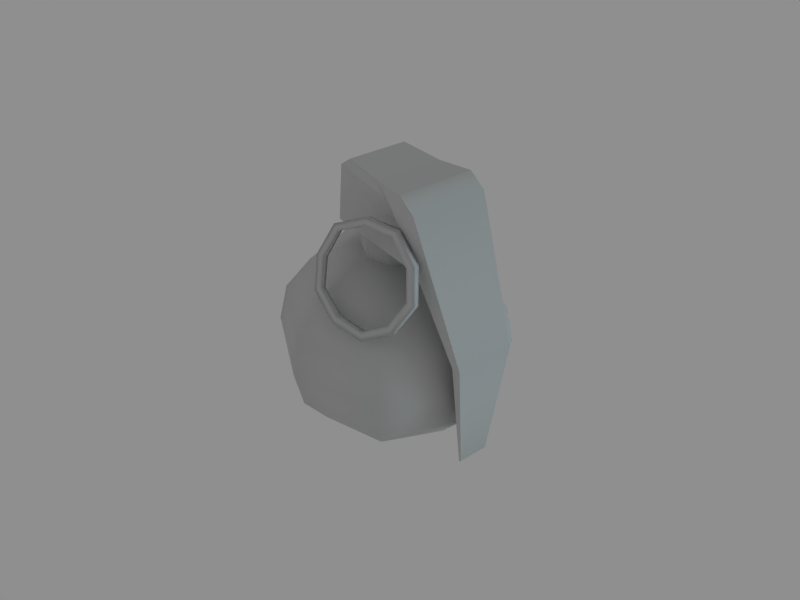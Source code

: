 # Source: grenade.blend  (saved by Blender 2.42.0; exported with 4.5.12 LTS)
import bpy
from mathutils import Matrix  # noqa: F401  (used for matrix-valued properties, if any)

bpy.ops.wm.read_factory_settings(use_empty=True)
scene = bpy.context.scene
scene.name = 'Scene'

# ---- collections
col_collection_1 = bpy.data.collections.new('Collection 1'); scene.collection.children.link(col_collection_1)

# ---- materials (node trees are filled in below, after node groups)
mat_grenade = bpy.data.materials.new('Grenade')
mat_grenade.alpha_threshold = 0.0
mat_grenade.roughness = 0.5
mat_grenade.specular_intensity = 0.0
mat_grenade.line_color = (0.0, 0.0, 0.0, 1.0)

# ---- material node trees

# ---- world
world_world = bpy.data.worlds.new('World'); scene.world = world_world
world_world.color = (0.56, 0.56, 0.56)
world_world.use_sun_shadow = False
world_world.sun_shadow_jitter_overblur = 0.0
world_world.cycles.sampling_method = 'MANUAL'
world_world.cycles.sample_map_resolution = 256

# ---- cameras
cam_camera = bpy.data.cameras.new('Camera')
cam_camera.passepartout_alpha = 0.2
cam_camera.clip_start = 0.001
cam_camera.clip_end = 100.0
cam_camera.lens = 35.0
cam_camera.ortho_scale = 7.314
cam_camera.show_passepartout = False
cam_camera.show_safe_areas = True
cam_camera.dof.focus_distance = 0.0
cam_camera.dof.aperture_fstop = 128.0

# ---- lights
light_spot_001 = bpy.data.lights.new('Spot.001', 'POINT')
light_spot_001.color = (0.37, 0.56, 0.61)
light_spot_001.transmission_factor = 0.0
light_spot_001.cutoff_distance = 30.0
light_spot_001.energy = 150.0
light_spot_001.shadow_buffer_clip_start = 8.0
light_spot_001.shadow_soft_size = 1.0
light_spot_001.shadow_maximum_resolution = 0.006
light_spot_001.use_absolute_resolution = True
light_spot_001.cycles.use_multiple_importance_sampling = False
light_spot_006 = bpy.data.lights.new('Spot.006', 'AREA')
light_spot_006.color = (0.8869, 0.89, 0.8403)
light_spot_006.transmission_factor = 0.0
light_spot_006.cutoff_distance = 30.0
light_spot_006.energy = 15.71
light_spot_006.shadow_buffer_clip_start = 8.0
light_spot_006.shadow_soft_size = 1.0
light_spot_006.shadow_maximum_resolution = 0.006
light_spot_006.use_absolute_resolution = True
light_spot_006.size = 1.0
light_spot_006.size_y = 1.0
light_spot_006.cycles.use_multiple_importance_sampling = False

# ---- meshes
me_grenade = bpy.data.meshes.new('Grenade')
me_grenade.from_pydata([(0.001602, 0.0, 0.002376), (0.003153, 0.0, 0.00143), (0.004189, 0.0, 1.376e-05), (0.004553, 0.0, -0.001656), (0.004189, 0.0, -0.003327), (0.003153, 0.0, -0.004743), (0.001602, 0.0, -0.005689), (0.001066, 0.001293, -0.005689), (0.002163, 0.00239, -0.004743), (0.002895, 0.003123, -0.003327), (0.003153, 0.00338, -0.001656), (0.002895, 0.003123, 1.376e-05), (0.002163, 0.00239, 0.00143), (0.001066, 0.001293, 0.002376), (-0.0002273, 0.001829, 0.002376), (-0.0002273, 0.00338, 0.00143), (-0.0002273, 0.004416, 1.376e-05), (-0.0002273, 0.00478, -0.001656), (-0.0002273, 0.004416, -0.003327), (-0.0002273, 0.00338, -0.004743), (-0.0002273, 0.001829, -0.005689), (-0.001521, 0.001293, -0.005689), (-0.002617, 0.00239, -0.004743), (-0.00335, 0.003123, -0.003327), (-0.003607, 0.00338, -0.001656), (-0.00335, 0.003123, 1.376e-05), (-0.002617, 0.00239, 0.00143), (-0.001521, 0.001293, 0.002376), (-0.002057, -3.793e-10, 0.002376), (-0.003607, -5.454e-10, 0.00143), (-0.004644, -7.905e-10, 1.376e-05), (-0.005007, -8.059e-10, -0.001656), (-0.004644, -7.905e-10, -0.003327), (-0.003607, -5.454e-10, -0.004743), (-0.002057, -2.786e-10, -0.005689), (-0.0002273, -5.104e-10, -0.006021), (-0.001521, -0.001293, -0.005689), (-0.002617, -0.00239, -0.004743), (-0.00335, -0.003123, -0.003327), (-0.003607, -0.00338, -0.001656), (-0.00335, -0.003123, 1.376e-05), (-0.002617, -0.00239, 0.00143), (-0.001521, -0.001293, 0.002376), (-0.0002273, -0.001829, 0.002376), (-0.0002273, -0.00338, 0.00143), (-0.0002273, -0.004416, 1.376e-05), (-0.0002273, -0.00478, -0.001656), (-0.0002273, -0.004416, -0.003327), (-0.0002273, -0.00338, -0.004743), (-0.0002273, -0.001829, -0.005689), (0.001066, -0.001293, -0.005689), (0.002163, -0.00239, -0.004743), (0.002895, -0.003123, -0.003327), (0.003153, -0.00338, -0.001656), (0.002895, -0.003123, 1.376e-05), (0.002163, -0.00239, 0.00143), (0.001066, -0.001293, 0.002376), (0.0009872, 0.0, 0.002376), (0.0006315, 0.0008588, 0.002376), (-0.0002273, 0.001215, 0.002376), (-0.001086, 0.0008588, 0.002376), (-0.001442, -2.518e-10, 0.002376), (-0.001086, -0.0008588, 0.002376), (-0.0002273, -0.001215, 0.002376), (0.0006315, -0.0008588, 0.002376), (0.0007429, -0.0009702, 0.003475), (-0.0002273, -0.001372, 0.003475), (-0.001198, -0.0009702, 0.003475), (-0.001599, -2.845e-10, 0.003475), (-0.001198, 0.0009702, 0.003475), (-0.0002273, 0.001372, 0.003475), (0.001145, 0.0, 0.003475), (0.0007429, 0.0009702, 0.003475), (0.0007429, -0.0009702, 0.002366), (-0.0002273, -0.001372, 0.002366), (-0.001198, -0.0009702, 0.002366), (-0.001599, -2.845e-10, 0.002366), (-0.001198, 0.0009702, 0.002366), (-0.0002273, 0.001372, 0.002366), (0.0007429, 0.0009702, 0.002366), (0.001145, 0.0, 0.002366), (0.00324, 0.001432, 0.003359), (0.00324, -0.001411, 0.003359), (-0.00177, -0.001506, 0.003359), (-0.00177, 0.001526, 0.003359), (-0.00177, 0.001396, 0.005584), (-0.00177, -0.001375, 0.005584), (0.002214, -0.001525, 0.005485), (0.002214, 0.001545, 0.005485), (-0.001462, -0.001199, 0.005866), (-0.001462, 0.001219, 0.005866), (0.0004152, -0.001329, 0.005866), (0.0004152, 0.001349, 0.005866), (0.0004152, 0.001349, 0.005866), (0.0004152, -0.001329, 0.005866), (0.005007, -0.001184, 0.000427), (0.00463, -0.001184, 0.0003288), (0.001625, -0.00169, 0.005485), (0.001625, 0.00171, 0.005485), (0.00463, 0.001204, 0.0003288), (0.005007, 0.001204, 0.000427), (0.004943, -0.000616, -0.004531), (0.004943, 0.000636, -0.004531), (0.004845, -0.000616, -0.004629), (0.004845, 0.000636, -0.004629), (0.002591, -0.001525, 0.005583), (0.001859, -0.001525, 0.006021), (0.002591, 0.001545, 0.005583), (0.001859, 0.001545, 0.006021), (0.002214, 0.001338, 0.005485), (0.002214, -0.001331, 0.005485), (0.001859, 0.001545, 0.006021), (0.002591, 0.001545, 0.005583), (0.001859, -0.001525, 0.006021), (0.002591, -0.001525, 0.005583), (0.004845, 0.000636, -0.004629), (0.004845, -0.000616, -0.004629), (0.004943, 0.000636, -0.004531), (0.004943, -0.000616, -0.004531), (0.005007, 0.001204, 0.000427), (0.00463, 0.001204, 0.0003288), (0.001625, 0.00171, 0.005485), (0.001625, -0.00169, 0.005485), (0.00463, -0.001184, 0.0003288), (0.005007, -0.001184, 0.000427), (0.002122, -0.001669, 0.005529), (0.002122, 0.001689, 0.005529), (0.0004152, -0.001329, 0.005866), (0.0004152, 0.001349, 0.005866), (0.002214, -0.001525, 0.005485), (0.002214, 0.001545, 0.005485), (0.004845, 0.000636, -0.004629), (0.004845, -0.000616, -0.004629), (0.00463, 0.001204, 0.0003288), (0.00463, -0.001184, 0.0003288), (0.00363, -0.002004, 0.00282), (0.00223, -0.003165, 0.0009738), (-0.0001773, -0.003486, 0.001877), (-0.0002659, -0.002524, 0.004281), (0.002087, -0.001608, 0.004864), (0.003699, -0.002245, 0.002919), (0.0023, -0.003406, 0.001073), (-0.0001078, -0.003728, 0.001976), (-0.0001964, -0.002765, 0.00438), (0.002156, -0.001849, 0.004963), (0.002047, -0.001973, 0.004686), (3.049e-05, -0.002758, 0.004186), (0.0001064, -0.003583, 0.002126), (0.00217, -0.003307, 0.001352), (0.003369, -0.002313, 0.002934), (0.001987, -0.001766, 0.004601), (-2.905e-05, -0.002551, 0.004101), (4.688e-05, -0.003376, 0.002041), (0.00211, -0.0031, 0.001267), (0.003309, -0.002106, 0.002849), (0.003229, -0.002572, 0.001678), (0.003312, -0.002861, 0.001796), (0.0009562, -0.003457, 0.001114), (0.001039, -0.003746, 0.001233), (-0.000534, -0.003075, 0.003089), (-0.0004511, -0.003363, 0.003207), (0.0008177, -0.001953, 0.004872), (0.0009007, -0.002242, 0.004991), (0.003143, -0.001643, 0.004), (0.003226, -0.001932, 0.004119), (0.002964, -0.002046, 0.003962), (0.002893, -0.001798, 0.00386), (0.0009707, -0.002312, 0.004709), (0.0008996, -0.002064, 0.004608), (-0.0001877, -0.003273, 0.003181), (-0.0002588, -0.003025, 0.003079), (0.001089, -0.0036, 0.001489), (0.001018, -0.003353, 0.001387), (0.003037, -0.002842, 0.001971), (0.002966, -0.002595, 0.00187)], [], [(35, 7, 6), (6, 7, 8, 5), (5, 8, 9, 4), (4, 9, 10, 3), (3, 10, 11, 2), (2, 11, 12, 1), (13, 0, 1, 12), (12, 15, 14, 13), (11, 16, 15, 12), (10, 17, 16, 11), (9, 18, 17, 10), (8, 19, 18, 9), (7, 20, 19, 8), (35, 20, 7), (35, 21, 20), (20, 21, 22, 19), (19, 22, 23, 18), (18, 23, 24, 17), (17, 24, 25, 16), (16, 25, 26, 15), (15, 26, 27, 14), (26, 29, 28, 27), (25, 30, 29, 26), (24, 31, 30, 25), (23, 32, 31, 24), (22, 33, 32, 23), (21, 34, 33, 22), (35, 34, 21), (35, 36, 34), (34, 36, 37, 33), (33, 37, 38, 32), (32, 38, 39, 31), (31, 39, 40, 30), (30, 40, 41, 29), (29, 41, 42, 28), (41, 44, 43, 42), (40, 45, 44, 41), (39, 46, 45, 40), (38, 47, 46, 39), (37, 48, 47, 38), (36, 49, 48, 37), (35, 49, 36), (35, 50, 49), (49, 50, 51, 48), (48, 51, 52, 47), (47, 52, 53, 46), (46, 53, 54, 45), (45, 54, 55, 44), (44, 55, 56, 43), (0, 56, 55, 1), (54, 2, 1, 55), (53, 3, 2, 54), (52, 4, 3, 53), (51, 5, 4, 52), (50, 6, 5, 51), (35, 6, 50), (0, 13, 58, 57), (13, 14, 59, 58), (14, 27, 60, 59), (27, 28, 61, 60), (28, 42, 62, 61), (42, 43, 63, 62), (43, 56, 64, 63), (56, 0, 57, 64), (73, 80, 71, 65), (74, 73, 65, 66), (75, 74, 66, 67), (76, 75, 67, 68), (77, 76, 68, 69), (78, 77, 69, 70), (79, 78, 70, 72), (80, 79, 72, 71), (83, 84, 81, 82), (83, 86, 85, 84), (84, 85, 88, 81), (82, 87, 86, 83), (87, 91, 89, 86), (85, 90, 92, 88), (86, 89, 90, 85), (92, 90, 89, 91), (110, 94, 97), (93, 109, 98), (96, 97, 110), (109, 98, 99), (104, 102, 101, 103), (95, 101, 102, 100), (105, 95, 100, 107), (107, 108, 106, 105), (94, 106, 108, 93), (119, 117, 115, 120), (123, 116, 118, 124), (114, 125, 124), (119, 126, 112), (126, 119, 120, 121), (122, 123, 124, 125), (113, 127, 122, 125), (113, 125, 114), (126, 121, 128, 111), (126, 111, 112), (130, 133, 134, 129), (133, 131, 132, 134), (140, 156, 155, 135), (156, 141, 136, 155), (141, 158, 157, 136), (158, 142, 137, 157), (142, 160, 159, 137), (160, 143, 138, 159), (143, 162, 161, 138), (162, 144, 139, 161), (144, 164, 163, 139), (164, 140, 135, 163), (140, 164, 165, 149), (164, 144, 145, 165), (139, 163, 166, 150), (163, 135, 154, 166), (144, 162, 167, 145), (162, 143, 146, 167), (138, 161, 168, 151), (161, 139, 150, 168), (143, 160, 169, 146), (160, 142, 147, 169), (137, 159, 170, 152), (159, 138, 151, 170), (142, 158, 171, 147), (158, 141, 148, 171), (136, 157, 172, 153), (157, 137, 152, 172), (141, 156, 173, 148), (156, 140, 149, 173), (135, 155, 174, 154), (155, 136, 153, 174), (148, 173, 174, 153), (173, 149, 154, 174), (147, 171, 172, 152), (171, 148, 153, 172), (146, 169, 170, 151), (169, 147, 152, 170), (145, 167, 168, 150), (167, 146, 151, 168), (149, 165, 166, 154), (165, 145, 150, 166)])
me_grenade.polygons.foreach_set('use_smooth', [1, 1, 1, 1, 1, 1, 1, 1, 1, 1, 1, 1, 1, 1, 1, 1, 1, 1, 1, 1, 1, 1, 1, 1, 1, 1, 1, 1, 1, 1, 1, 1, 1, 1, 1, 1, 1, 1, 1, 1, 1, 1, 1, 1, 1, 1, 1, 1, 1, 1, 1, 1, 1, 1, 1, 1, 1, 1, 1, 1, 1, 1, 1, 1, 1, 1, 1, 1, 1, 1, 1, 1, 0, 0, 0, 0, 0, 0, 0, 0, 1, 1, 1, 1, 1, 1, 1, 1, 0, 1, 1, 1, 1, 1, 1, 1, 1, 1, 1, 1, 1, 1, 1, 1, 1, 1, 1, 1, 1, 1, 1, 1, 1, 1, 1, 1, 1, 1, 1, 1, 1, 1, 1, 1, 1, 1, 1, 1, 1, 1, 1, 1, 1, 1, 1, 1, 1, 1, 1, 1, 1])
_uv = me_grenade.uv_layers.new(name='UVMap')
_uv.uv.foreach_set('vector', [0.2548, 0.2659, 0.2891, 0.23, 0.3048, 0.2659, 0.3048, 0.2659, 0.2891, 0.23, 0.3253, 0.1947, 0.3573, 0.2659, 0.3573, 0.2659, 0.3253, 0.1947, 0.3696, 0.1496, 0.4193, 0.2659, 0.4193, 0.2659, 0.3696, 0.1496, 0.4308, 0.09416, 0.5008, 0.2659, 0.9859, 0.2659, 0.9099, 0.4368, 0.8555, 0.382, 0.9031, 0.2659, 0.9031, 0.2659, 0.8555, 0.382, 0.8126, 0.3354, 0.8408, 0.2659, 0.7746, 0.2995, 0.7889, 0.2659, 0.8408, 0.2659, 0.8126, 0.3354, 0.8126, 0.3354, 0.7353, 0.3669, 0.7353, 0.3155, 0.7746, 0.2995, 0.8555, 0.382, 0.7353, 0.4269, 0.7353, 0.3669, 0.8126, 0.3354, 0.9099, 0.4368, 0.7353, 0.514, 0.7353, 0.4269, 0.8555, 0.382, 0.3696, 0.1496, 0.2548, 0.1017, 0.2548, 0.01796, 0.4308, 0.09416, 0.3253, 0.1947, 0.2548, 0.1643, 0.2548, 0.1017, 0.3696, 0.1496, 0.2891, 0.23, 0.2548, 0.2165, 0.2548, 0.1643, 0.3253, 0.1947, 0.2548, 0.2659, 0.2548, 0.2165, 0.2891, 0.23, 0.2548, 0.2659, 0.2185, 0.2303, 0.2548, 0.2165, 0.2548, 0.2165, 0.2185, 0.2303, 0.1807, 0.1936, 0.2548, 0.1643, 0.2548, 0.1643, 0.1807, 0.1936, 0.1375, 0.1522, 0.2548, 0.1017, 0.2548, 0.1017, 0.1375, 0.1522, 0.07383, 0.09093, 0.2548, 0.01796, 0.7353, 0.514, 0.5647, 0.435, 0.624, 0.3812, 0.7353, 0.4269, 0.7353, 0.4269, 0.624, 0.3812, 0.6685, 0.3398, 0.7353, 0.3669, 0.7353, 0.3669, 0.6685, 0.3398, 0.7043, 0.3022, 0.7353, 0.3155, 0.6685, 0.3398, 0.6369, 0.2659, 0.689, 0.2659, 0.7043, 0.3022, 0.624, 0.3812, 0.5748, 0.2659, 0.6369, 0.2659, 0.6685, 0.3398, 0.5647, 0.435, 0.5008, 0.2659, 0.5748, 0.2659, 0.624, 0.3812, 0.1375, 0.1522, 0.0907, 0.2659, 0.01411, 0.2659, 0.07383, 0.09093, 0.1807, 0.1936, 0.1545, 0.2659, 0.0907, 0.2659, 0.1375, 0.1522, 0.2185, 0.2303, 0.2054, 0.2659, 0.1545, 0.2659, 0.1807, 0.1936, 0.2548, 0.2659, 0.2054, 0.2659, 0.2185, 0.2303, 0.2548, 0.2659, 0.2191, 0.3009, 0.2054, 0.2659, 0.2054, 0.2659, 0.2191, 0.3009, 0.1834, 0.3382, 0.1545, 0.2659, 0.1545, 0.2659, 0.1834, 0.3382, 0.1426, 0.3839, 0.0907, 0.2659, 0.0907, 0.2659, 0.1426, 0.3839, 0.08445, 0.4379, 0.01411, 0.2659, 0.5008, 0.2659, 0.5617, 0.09965, 0.6218, 0.1513, 0.5748, 0.2659, 0.5748, 0.2659, 0.6218, 0.1513, 0.6638, 0.1955, 0.6369, 0.2659, 0.6369, 0.2659, 0.6638, 0.1955, 0.7021, 0.2309, 0.689, 0.2659, 0.6638, 0.1955, 0.7353, 0.163, 0.7353, 0.2153, 0.7021, 0.2309, 0.6218, 0.1513, 0.7353, 0.101, 0.7353, 0.163, 0.6638, 0.1955, 0.5617, 0.09965, 0.7353, 0.01796, 0.7353, 0.101, 0.6218, 0.1513, 0.1426, 0.3839, 0.2548, 0.4299, 0.2548, 0.5099, 0.08445, 0.4379, 0.1834, 0.3382, 0.2548, 0.3685, 0.2548, 0.4299, 0.1426, 0.3839, 0.2191, 0.3009, 0.2548, 0.3161, 0.2548, 0.3685, 0.1834, 0.3382, 0.2548, 0.2659, 0.2548, 0.3161, 0.2191, 0.3009, 0.2548, 0.2659, 0.291, 0.3016, 0.2548, 0.3161, 0.2548, 0.3161, 0.291, 0.3016, 0.3294, 0.3393, 0.2548, 0.3685, 0.2548, 0.3685, 0.3294, 0.3393, 0.3729, 0.3821, 0.2548, 0.4299, 0.2548, 0.4299, 0.3729, 0.3821, 0.4268, 0.442, 0.2548, 0.5099, 0.7353, 0.01796, 0.9157, 0.08344, 0.8524, 0.1484, 0.7353, 0.101, 0.7353, 0.101, 0.8524, 0.1484, 0.8079, 0.1904, 0.7353, 0.163, 0.7353, 0.163, 0.8079, 0.1904, 0.7735, 0.2295, 0.7353, 0.2153, 0.7889, 0.2659, 0.7735, 0.2295, 0.8079, 0.1904, 0.8408, 0.2659, 0.8524, 0.1484, 0.9031, 0.2659, 0.8408, 0.2659, 0.8079, 0.1904, 0.9157, 0.08344, 0.9859, 0.2659, 0.9031, 0.2659, 0.8524, 0.1484, 0.3729, 0.3821, 0.4193, 0.2659, 0.5008, 0.2659, 0.4268, 0.442, 0.3294, 0.3393, 0.3573, 0.2659, 0.4193, 0.2659, 0.3729, 0.3821, 0.291, 0.3016, 0.3048, 0.2659, 0.3573, 0.2659, 0.3294, 0.3393, 0.2548, 0.2659, 0.3048, 0.2659, 0.291, 0.3016, 0.7889, 0.2659, 0.7746, 0.2995, 0.7628, 0.2882, 0.772, 0.2659, 0.7746, 0.2995, 0.7353, 0.3155, 0.7353, 0.2986, 0.7628, 0.2882, 0.7353, 0.3155, 0.7043, 0.3022, 0.716, 0.2898, 0.7353, 0.2986, 0.7043, 0.3022, 0.689, 0.2659, 0.7057, 0.2659, 0.716, 0.2898, 0.689, 0.2659, 0.7021, 0.2309, 0.7147, 0.2426, 0.7057, 0.2659, 0.7021, 0.2309, 0.7353, 0.2153, 0.7353, 0.2322, 0.7147, 0.2426, 0.7353, 0.2153, 0.7735, 0.2295, 0.7618, 0.2415, 0.7353, 0.2322, 0.7735, 0.2295, 0.7889, 0.2659, 0.772, 0.2659, 0.7618, 0.2415, 0.0193, 0.4827, 0.0193, 0.4336, 0.06748, 0.4336, 0.06748, 0.4827, 0.0193, 0.5318, 0.0193, 0.4827, 0.06748, 0.4827, 0.06748, 0.5318, 0.0193, 0.5809, 0.0193, 0.5318, 0.06748, 0.5318, 0.06748, 0.5809, 0.0193, 0.63, 0.0193, 0.5809, 0.06748, 0.5809, 0.06748, 0.63, 0.0193, 0.6791, 0.0193, 0.63, 0.06748, 0.63, 0.06748, 0.6791, 0.0193, 0.7282, 0.0193, 0.6791, 0.06748, 0.6791, 0.06748, 0.7282, 0.0193, 0.7773, 0.0193, 0.7282, 0.06748, 0.7282, 0.06748, 0.7773, 0.0193, 0.8264, 0.0193, 0.7773, 0.06748, 0.7773, 0.06748, 0.8264, 0.9736, 0.6591, 0.9717, 0.52, 0.758, 0.5262, 0.7598, 0.6567, 0.4716, 0.8462, 0.4829, 0.6781, 0.6923, 0.6811, 0.7008, 0.8495, 0.4506, 0.8266, 0.4511, 0.6609, 0.155, 0.6692, 0.07839, 0.8277, 0.07839, 0.8277, 0.155, 0.6692, 0.4511, 0.6609, 0.4506, 0.8266, 0.7078, 0.9895, 0.7443, 0.8542, 0.753, 0.7119, 0.7283, 0.6882, 0.9602, 0.6848, 0.9359, 0.7092, 0.947, 0.8512, 0.9857, 0.9854, 0.7394, 0.6805, 0.753, 0.7119, 0.9359, 0.7092, 0.949, 0.6775, 0.947, 0.8512, 0.9359, 0.7092, 0.753, 0.7119, 0.7443, 0.8542, 0.3487, 0.9209, 0.4463, 0.9796, 0.3676, 0.9606, 0.4463, 0.9796, 0.3487, 0.9209, 0.3676, 0.9606, 0.06139, 0.9608, 0.3676, 0.9606, 0.3487, 0.9209, 0.3487, 0.9209, 0.3676, 0.9606, 0.06139, 0.9608, 0.1348, 0.606, 0.1427, 0.6071, 0.1432, 0.5483, 0.1348, 0.5473, 0.3618, 0.5275, 0.1432, 0.5483, 0.1427, 0.6071, 0.3607, 0.6398, 0.6125, 0.5182, 0.3618, 0.5275, 0.3607, 0.6398, 0.6111, 0.6625, 0.6111, 0.6625, 0.6501, 0.6631, 0.6499, 0.5193, 0.6125, 0.5182, 0.714, 0.5303, 0.6499, 0.5193, 0.6501, 0.6631, 0.7142, 0.6557, 0.3179, 0.8429, 0.5334, 0.943, 0.5468, 0.9841, 0.3136, 0.8759, 0.3136, 0.8759, 0.5468, 0.9841, 0.5334, 0.943, 0.3179, 0.8429, 0.09362, 0.8496, 0.08566, 0.8828, 0.3179, 0.8429, 0.3179, 0.8429, 0.08566, 0.8828, 0.09362, 0.8496, 0.08566, 0.8828, 0.3179, 0.8429, 0.3136, 0.8759, 0.0751, 0.9163, 0.0751, 0.9163, 0.3136, 0.8759, 0.3179, 0.8429, 0.08566, 0.8828, 0.04793, 0.8846, 0.01149, 0.9817, 0.0751, 0.9163, 0.08566, 0.8828, 0.04793, 0.8846, 0.08566, 0.8828, 0.09362, 0.8496, 0.08566, 0.8828, 0.0751, 0.9163, 0.01149, 0.9817, 0.04793, 0.8846, 0.08566, 0.8828, 0.04793, 0.8846, 0.09362, 0.8496, 0.6125, 0.5182, 0.3618, 0.5275, 0.3607, 0.6398, 0.6111, 0.6625, 0.3618, 0.5275, 0.1432, 0.5483, 0.1427, 0.6071, 0.3607, 0.6398, 0.5344, 0.4581, 0.5226, 0.4799, 0.5185, 0.4753, 0.5291, 0.4571, 0.5226, 0.4799, 0.5001, 0.4889, 0.4996, 0.4838, 0.5185, 0.4753, 0.5001, 0.4889, 0.477, 0.4843, 0.4801, 0.479, 0.4996, 0.4838, 0.477, 0.4843, 0.4616, 0.4662, 0.4661, 0.4642, 0.4801, 0.479, 0.4616, 0.4662, 0.4587, 0.4433, 0.4647, 0.4445, 0.4661, 0.4642, 0.4587, 0.4433, 0.4706, 0.4228, 0.4739, 0.4265, 0.4647, 0.4445, 0.4706, 0.4228, 0.4919, 0.4128, 0.4926, 0.4188, 0.4739, 0.4265, 0.4919, 0.4128, 0.514, 0.4174, 0.5117, 0.4218, 0.4926, 0.4188, 0.514, 0.4174, 0.5313, 0.4339, 0.5258, 0.4366, 0.5117, 0.4218, 0.5313, 0.4339, 0.5344, 0.4581, 0.5291, 0.4571, 0.5258, 0.4366, 0.5344, 0.4581, 0.5313, 0.4339, 0.5377, 0.4301, 0.5433, 0.4598, 0.5313, 0.4339, 0.514, 0.4174, 0.5166, 0.4113, 0.5377, 0.4301, 0.5117, 0.4218, 0.5258, 0.4366, 0.521, 0.4388, 0.5091, 0.4259, 0.5258, 0.4366, 0.5291, 0.4571, 0.5236, 0.4561, 0.521, 0.4388, 0.514, 0.4174, 0.4919, 0.4128, 0.4907, 0.4076, 0.5166, 0.4113, 0.4919, 0.4128, 0.4706, 0.4228, 0.4657, 0.418, 0.4907, 0.4076, 0.4739, 0.4265, 0.4926, 0.4188, 0.4929, 0.4234, 0.4769, 0.4299, 0.4926, 0.4188, 0.5117, 0.4218, 0.5091, 0.4259, 0.4929, 0.4234, 0.4706, 0.4228, 0.4587, 0.4433, 0.4537, 0.4423, 0.4657, 0.418, 0.4587, 0.4433, 0.4616, 0.4662, 0.4559, 0.4683, 0.4537, 0.4423, 0.4661, 0.4642, 0.4647, 0.4445, 0.469, 0.4454, 0.47, 0.4622, 0.4647, 0.4445, 0.4739, 0.4265, 0.4769, 0.4299, 0.469, 0.4454, 0.4616, 0.4662, 0.477, 0.4843, 0.4732, 0.4895, 0.4559, 0.4683, 0.477, 0.4843, 0.5001, 0.4889, 0.5001, 0.496, 0.4732, 0.4895, 0.4996, 0.4838, 0.4801, 0.479, 0.4822, 0.4747, 0.4988, 0.4788, 0.4801, 0.479, 0.4661, 0.4642, 0.47, 0.4622, 0.4822, 0.4747, 0.5001, 0.4889, 0.5226, 0.4799, 0.5273, 0.4858, 0.5001, 0.496, 0.5226, 0.4799, 0.5344, 0.4581, 0.5433, 0.4598, 0.5273, 0.4858, 0.5291, 0.4571, 0.5185, 0.4753, 0.5147, 0.4714, 0.5236, 0.4561, 0.5185, 0.4753, 0.4996, 0.4838, 0.4988, 0.4788, 0.5147, 0.4714, 0.5001, 0.496, 0.5273, 0.4858, 0.5322, 0.4916, 0.5005, 0.5023, 0.5273, 0.4858, 0.5433, 0.4598, 0.5501, 0.461, 0.5322, 0.4916, 0.4559, 0.4683, 0.4732, 0.4895, 0.4695, 0.4955, 0.4504, 0.4705, 0.4732, 0.4895, 0.5001, 0.496, 0.5005, 0.5023, 0.4695, 0.4955, 0.4657, 0.418, 0.4537, 0.4423, 0.4471, 0.441, 0.4616, 0.4136, 0.4537, 0.4423, 0.4559, 0.4683, 0.4504, 0.4705, 0.4471, 0.441, 0.5166, 0.4113, 0.4907, 0.4076, 0.4898, 0.4009, 0.5191, 0.4058, 0.4907, 0.4076, 0.4657, 0.418, 0.4616, 0.4136, 0.4898, 0.4009, 0.5433, 0.4598, 0.5377, 0.4301, 0.5443, 0.4266, 0.5501, 0.461, 0.5377, 0.4301, 0.5166, 0.4113, 0.5191, 0.4058, 0.5443, 0.4266])
_ca = me_grenade.color_attributes.new('Col', 'BYTE_COLOR', 'CORNER')
_ca.data.foreach_set('color', [1.0, 1.0, 1.0, 1.0, 1.0, 1.0, 1.0, 1.0, 1.0, 1.0, 1.0, 1.0, 1.0, 1.0, 1.0, 1.0, 1.0, 1.0, 1.0, 1.0, 1.0, 1.0, 1.0, 1.0, 1.0, 1.0, 1.0, 1.0, 1.0, 1.0, 1.0, 1.0, 1.0, 1.0, 1.0, 1.0, 1.0, 1.0, 1.0, 1.0, 1.0, 1.0, 1.0, 1.0, 1.0, 1.0, 1.0, 1.0, 1.0, 1.0, 1.0, 1.0, 1.0, 1.0, 1.0, 1.0, 1.0, 1.0, 1.0, 1.0, 1.0, 1.0, 1.0, 1.0, 1.0, 1.0, 1.0, 1.0, 1.0, 1.0, 1.0, 1.0, 1.0, 1.0, 1.0, 1.0, 1.0, 1.0, 1.0, 1.0, 1.0, 1.0, 1.0, 1.0, 1.0, 1.0, 1.0, 1.0, 1.0, 1.0, 1.0, 1.0, 1.0, 1.0, 1.0, 1.0, 1.0, 1.0, 1.0, 1.0, 1.0, 1.0, 1.0, 1.0, 1.0, 1.0, 1.0, 1.0, 1.0, 1.0, 1.0, 1.0, 1.0, 1.0, 1.0, 1.0, 1.0, 1.0, 1.0, 1.0, 1.0, 1.0, 1.0, 1.0, 1.0, 1.0, 1.0, 1.0, 1.0, 1.0, 1.0, 1.0, 1.0, 1.0, 1.0, 1.0, 1.0, 1.0, 1.0, 1.0, 1.0, 1.0, 1.0, 1.0, 1.0, 1.0, 1.0, 1.0, 1.0, 1.0, 1.0, 1.0, 1.0, 1.0, 1.0, 1.0, 1.0, 1.0, 1.0, 1.0, 1.0, 1.0, 1.0, 1.0, 1.0, 1.0, 1.0, 1.0, 1.0, 1.0, 1.0, 1.0, 1.0, 1.0, 1.0, 1.0, 1.0, 1.0, 1.0, 1.0, 1.0, 1.0, 1.0, 1.0, 1.0, 1.0, 1.0, 1.0, 1.0, 1.0, 1.0, 1.0, 1.0, 1.0, 1.0, 1.0, 1.0, 1.0, 1.0, 1.0, 1.0, 1.0, 1.0, 1.0, 1.0, 1.0, 1.0, 1.0, 1.0, 1.0, 1.0, 1.0, 1.0, 1.0, 1.0, 1.0, 1.0, 1.0, 1.0, 1.0, 1.0, 1.0, 1.0, 1.0, 1.0, 1.0, 1.0, 1.0, 1.0, 1.0, 1.0, 1.0, 1.0, 1.0, 1.0, 1.0, 1.0, 1.0, 1.0, 1.0, 1.0, 1.0, 1.0, 1.0, 1.0, 1.0, 1.0, 1.0, 1.0, 1.0, 1.0, 1.0, 1.0, 1.0, 1.0, 1.0, 1.0, 1.0, 1.0, 1.0, 1.0, 1.0, 1.0, 1.0, 1.0, 1.0, 1.0, 1.0, 1.0, 1.0, 1.0, 1.0, 1.0, 1.0, 1.0, 1.0, 1.0, 1.0, 1.0, 1.0, 1.0, 1.0, 1.0, 1.0, 1.0, 1.0, 1.0, 1.0, 1.0, 1.0, 1.0, 1.0, 1.0, 1.0, 1.0, 1.0, 1.0, 1.0, 1.0, 1.0, 1.0, 1.0, 1.0, 1.0, 1.0, 1.0, 1.0, 1.0, 1.0, 1.0, 1.0, 1.0, 1.0, 1.0, 1.0, 1.0, 1.0, 1.0, 1.0, 1.0, 1.0, 1.0, 1.0, 1.0, 1.0, 1.0, 1.0, 1.0, 1.0, 1.0, 1.0, 1.0, 1.0, 1.0, 1.0, 1.0, 1.0, 1.0, 1.0, 1.0, 1.0, 1.0, 1.0, 1.0, 1.0, 1.0, 1.0, 1.0, 1.0, 1.0, 1.0, 1.0, 1.0, 1.0, 1.0, 1.0, 1.0, 1.0, 1.0, 1.0, 1.0, 1.0, 1.0, 1.0, 1.0, 1.0, 1.0, 1.0, 1.0, 1.0, 1.0, 1.0, 1.0, 1.0, 1.0, 1.0, 1.0, 1.0, 1.0, 1.0, 1.0, 1.0, 1.0, 1.0, 1.0, 1.0, 1.0, 1.0, 1.0, 1.0, 1.0, 1.0, 1.0, 1.0, 1.0, 1.0, 1.0, 1.0, 1.0, 1.0, 1.0, 1.0, 1.0, 1.0, 1.0, 1.0, 1.0, 1.0, 1.0, 1.0, 1.0, 1.0, 1.0, 1.0, 1.0, 1.0, 1.0, 1.0, 1.0, 1.0, 1.0, 1.0, 1.0, 1.0, 1.0, 1.0, 1.0, 1.0, 1.0, 1.0, 1.0, 1.0, 1.0, 1.0, 1.0, 1.0, 1.0, 1.0, 1.0, 1.0, 1.0, 1.0, 1.0, 1.0, 1.0, 1.0, 1.0, 1.0, 1.0, 1.0, 1.0, 1.0, 1.0, 1.0, 1.0, 1.0, 1.0, 1.0, 1.0, 1.0, 1.0, 1.0, 1.0, 1.0, 1.0, 1.0, 1.0, 1.0, 1.0, 1.0, 1.0, 1.0, 1.0, 1.0, 1.0, 1.0, 1.0, 1.0, 1.0, 1.0, 1.0, 1.0, 1.0, 1.0, 1.0, 1.0, 1.0, 1.0, 1.0, 1.0, 1.0, 1.0, 1.0, 1.0, 1.0, 1.0, 1.0, 1.0, 1.0, 1.0, 1.0, 1.0, 1.0, 1.0, 1.0, 1.0, 1.0, 1.0, 1.0, 1.0, 1.0, 1.0, 1.0, 1.0, 1.0, 1.0, 1.0, 1.0, 1.0, 1.0, 1.0, 1.0, 1.0, 1.0, 1.0, 1.0, 1.0, 1.0, 1.0, 1.0, 1.0, 1.0, 1.0, 1.0, 1.0, 1.0, 1.0, 1.0, 1.0, 1.0, 1.0, 1.0, 1.0, 1.0, 1.0, 1.0, 1.0, 1.0, 1.0, 1.0, 1.0, 1.0, 1.0, 1.0, 1.0, 1.0, 1.0, 1.0, 1.0, 1.0, 1.0, 1.0, 1.0, 1.0, 1.0, 1.0, 1.0, 1.0, 1.0, 1.0, 1.0, 1.0, 1.0, 1.0, 1.0, 1.0, 1.0, 1.0, 1.0, 1.0, 1.0, 1.0, 1.0, 1.0, 1.0, 1.0, 1.0, 1.0, 1.0, 1.0, 1.0, 1.0, 1.0, 1.0, 1.0, 1.0, 1.0, 1.0, 1.0, 1.0, 1.0, 1.0, 1.0, 1.0, 1.0, 1.0, 1.0, 1.0, 1.0, 1.0, 1.0, 1.0, 1.0, 1.0, 1.0, 1.0, 1.0, 1.0, 1.0, 1.0, 1.0, 1.0, 1.0, 1.0, 1.0, 1.0, 1.0, 1.0, 1.0, 1.0, 1.0, 1.0, 1.0, 1.0, 1.0, 1.0, 1.0, 1.0, 1.0, 1.0, 1.0, 1.0, 1.0, 1.0, 1.0, 1.0, 1.0, 1.0, 1.0, 1.0, 1.0, 1.0, 1.0, 1.0, 1.0, 1.0, 1.0, 1.0, 1.0, 1.0, 1.0, 1.0, 1.0, 1.0, 1.0, 1.0, 1.0, 1.0, 1.0, 1.0, 1.0, 1.0, 1.0, 1.0, 1.0, 1.0, 1.0, 1.0, 1.0, 1.0, 1.0, 1.0, 1.0, 1.0, 1.0, 1.0, 1.0, 1.0, 1.0, 1.0, 1.0, 1.0, 1.0, 1.0, 1.0, 1.0, 1.0, 1.0, 1.0, 1.0, 1.0, 1.0, 1.0, 1.0, 1.0, 1.0, 1.0, 1.0, 1.0, 1.0, 1.0, 1.0, 1.0, 1.0, 1.0, 1.0, 1.0, 1.0, 1.0, 1.0, 1.0, 1.0, 1.0, 1.0, 1.0, 1.0, 1.0, 1.0, 1.0, 1.0, 1.0, 1.0, 1.0, 1.0, 1.0, 1.0, 1.0, 1.0, 1.0, 1.0, 1.0, 1.0, 1.0, 1.0, 1.0, 1.0, 1.0, 1.0, 1.0, 1.0, 1.0, 1.0, 1.0, 1.0, 1.0, 1.0, 1.0, 1.0, 1.0, 1.0, 1.0, 1.0, 1.0, 1.0, 1.0, 1.0, 1.0, 1.0, 1.0, 1.0, 1.0, 1.0, 1.0, 1.0, 1.0, 1.0, 1.0, 1.0, 1.0, 1.0, 1.0, 1.0, 1.0, 1.0, 1.0, 1.0, 1.0, 1.0, 1.0, 1.0, 1.0, 1.0, 1.0, 1.0, 1.0, 1.0, 1.0, 1.0, 1.0, 1.0, 1.0, 1.0, 1.0, 1.0, 1.0, 1.0, 1.0, 1.0, 1.0, 1.0, 1.0, 1.0, 1.0, 1.0, 1.0, 1.0, 1.0, 1.0, 1.0, 1.0, 1.0, 1.0, 1.0, 1.0, 1.0, 1.0, 1.0, 1.0, 1.0, 1.0, 1.0, 1.0, 1.0, 1.0, 1.0, 1.0, 1.0, 1.0, 1.0, 1.0, 1.0, 1.0, 1.0, 1.0, 1.0, 1.0, 1.0, 1.0, 1.0, 1.0, 1.0, 1.0, 1.0, 1.0, 1.0, 1.0, 1.0, 1.0, 1.0, 1.0, 1.0, 1.0, 1.0, 1.0, 1.0, 1.0, 1.0, 1.0, 1.0, 1.0, 1.0, 1.0, 1.0, 1.0, 1.0, 1.0, 1.0, 1.0, 1.0, 1.0, 1.0, 1.0, 1.0, 1.0, 1.0, 1.0, 1.0, 1.0, 1.0, 1.0, 1.0, 1.0, 1.0, 1.0, 1.0, 1.0, 1.0, 1.0, 1.0, 1.0, 1.0, 1.0, 1.0, 1.0, 1.0, 1.0, 1.0, 1.0, 1.0, 1.0, 1.0, 1.0, 1.0, 1.0, 1.0, 1.0, 1.0, 1.0, 1.0, 1.0, 1.0, 1.0, 1.0, 1.0, 1.0, 1.0, 1.0, 1.0, 1.0, 1.0, 1.0, 1.0, 1.0, 1.0, 1.0, 1.0, 1.0, 1.0, 1.0, 1.0, 1.0, 1.0, 1.0, 1.0, 1.0, 1.0, 1.0, 1.0, 1.0, 1.0, 1.0, 1.0, 1.0, 1.0, 1.0, 1.0, 1.0, 1.0, 1.0, 1.0, 1.0, 1.0, 1.0, 1.0, 1.0, 1.0, 1.0, 1.0, 1.0, 1.0, 1.0, 1.0, 1.0, 1.0, 1.0, 1.0, 1.0, 1.0, 1.0, 1.0, 1.0, 1.0, 1.0, 1.0, 1.0, 1.0, 1.0, 1.0, 1.0, 1.0, 1.0, 1.0, 1.0, 1.0, 1.0, 1.0, 1.0, 1.0, 1.0, 1.0, 1.0, 1.0, 1.0, 1.0, 1.0, 1.0, 1.0, 1.0, 1.0, 1.0, 1.0, 1.0, 1.0, 1.0, 1.0, 1.0, 1.0, 1.0, 1.0, 1.0, 1.0, 1.0, 1.0, 1.0, 1.0, 1.0, 1.0, 1.0, 1.0, 1.0, 1.0, 1.0, 1.0, 1.0, 1.0, 1.0, 1.0, 1.0, 1.0, 1.0, 1.0, 1.0, 1.0, 1.0, 1.0, 1.0, 1.0, 1.0, 1.0, 1.0, 1.0, 1.0, 1.0, 1.0, 1.0, 1.0, 1.0, 1.0, 1.0, 1.0, 1.0, 1.0, 1.0, 1.0, 1.0, 1.0, 1.0, 1.0, 1.0, 1.0, 1.0, 1.0, 1.0, 1.0, 1.0, 1.0, 1.0, 1.0, 1.0, 1.0, 1.0, 1.0, 1.0, 1.0, 1.0, 1.0, 1.0, 1.0, 1.0, 1.0, 1.0, 1.0, 1.0, 1.0, 1.0, 1.0, 1.0, 1.0, 1.0, 1.0, 1.0, 1.0, 1.0, 1.0, 1.0, 1.0, 1.0, 1.0, 1.0, 1.0, 1.0, 1.0, 1.0, 1.0, 1.0, 1.0, 1.0, 1.0, 1.0, 1.0, 1.0, 1.0, 1.0, 1.0, 1.0, 1.0, 1.0, 1.0, 1.0, 1.0, 1.0, 1.0, 1.0, 1.0, 1.0, 1.0, 1.0, 1.0, 1.0, 1.0, 1.0, 1.0, 1.0, 1.0, 1.0, 1.0, 1.0, 1.0, 1.0, 1.0, 1.0, 1.0, 1.0, 1.0, 1.0, 1.0, 1.0, 1.0, 1.0, 1.0, 1.0, 1.0, 1.0, 1.0, 1.0, 1.0, 1.0, 1.0, 1.0, 1.0, 1.0, 1.0, 1.0, 1.0, 1.0, 1.0, 1.0, 1.0, 1.0, 1.0, 1.0, 1.0, 1.0, 1.0, 1.0, 1.0, 1.0, 1.0, 1.0, 1.0, 1.0, 1.0, 1.0, 1.0, 1.0, 1.0, 1.0, 1.0, 1.0, 1.0, 1.0, 1.0, 1.0, 1.0, 1.0, 1.0, 1.0, 1.0, 1.0, 1.0, 1.0, 1.0, 1.0, 1.0, 1.0, 1.0, 1.0, 1.0, 1.0, 1.0, 1.0, 1.0, 1.0, 1.0, 1.0, 1.0, 1.0, 1.0, 1.0, 1.0, 1.0, 1.0, 1.0, 1.0, 1.0, 1.0, 1.0, 1.0, 1.0, 1.0, 1.0, 1.0, 1.0, 1.0, 1.0, 1.0, 1.0, 1.0, 1.0, 1.0, 1.0, 1.0, 1.0, 1.0, 1.0, 1.0, 1.0, 1.0, 1.0, 1.0, 1.0, 1.0, 1.0, 1.0, 1.0, 1.0, 1.0, 1.0, 1.0, 1.0, 1.0, 1.0, 1.0, 1.0, 1.0, 1.0, 1.0, 1.0, 1.0, 1.0, 1.0, 1.0, 1.0, 1.0, 1.0, 1.0, 1.0, 1.0, 1.0, 1.0, 1.0, 1.0, 1.0, 1.0, 1.0, 1.0, 1.0, 1.0, 1.0, 1.0, 1.0, 1.0, 1.0, 1.0, 1.0, 1.0, 1.0, 1.0, 1.0, 1.0, 1.0, 1.0, 1.0, 1.0, 1.0, 1.0, 1.0, 1.0, 1.0, 1.0, 1.0, 1.0, 1.0, 1.0, 1.0, 1.0, 1.0, 1.0, 1.0, 1.0, 1.0, 1.0, 1.0, 1.0, 1.0, 1.0, 1.0, 1.0, 1.0, 1.0, 1.0, 1.0, 1.0, 1.0, 1.0, 1.0, 1.0, 1.0, 1.0, 1.0, 1.0, 1.0, 1.0, 1.0, 1.0, 1.0, 1.0, 1.0, 1.0, 1.0, 1.0, 1.0, 1.0, 1.0, 1.0, 1.0, 1.0, 1.0, 1.0, 1.0, 1.0, 1.0, 1.0, 1.0, 1.0, 1.0, 1.0, 1.0, 1.0, 1.0, 1.0, 1.0, 1.0, 1.0, 1.0, 1.0, 1.0, 1.0, 1.0, 1.0, 1.0, 1.0, 1.0, 1.0, 1.0, 1.0, 1.0, 1.0, 1.0, 1.0, 1.0, 1.0, 1.0, 1.0, 1.0, 1.0, 1.0, 1.0, 1.0, 1.0, 1.0, 1.0, 1.0, 1.0, 1.0, 1.0, 1.0, 1.0, 1.0, 1.0, 1.0, 1.0, 1.0, 1.0, 1.0, 1.0, 1.0, 1.0, 1.0, 1.0, 1.0, 1.0, 1.0, 1.0, 1.0, 1.0, 1.0, 1.0, 1.0, 1.0, 1.0, 1.0, 1.0, 1.0, 1.0, 1.0, 1.0, 1.0, 1.0, 1.0, 1.0, 1.0, 1.0, 1.0, 1.0, 1.0, 1.0, 1.0, 1.0, 1.0, 1.0, 1.0, 1.0, 1.0, 1.0, 1.0, 1.0, 1.0, 1.0, 1.0, 1.0, 1.0, 1.0, 1.0, 1.0, 1.0, 1.0, 1.0, 1.0, 1.0, 1.0, 1.0, 1.0, 1.0, 1.0, 1.0, 1.0, 1.0, 1.0, 1.0, 1.0, 1.0, 1.0, 1.0, 1.0, 1.0, 1.0, 1.0, 1.0, 1.0, 1.0, 1.0, 1.0, 1.0, 1.0, 1.0, 1.0, 1.0, 1.0, 1.0, 1.0, 1.0, 1.0, 1.0, 1.0, 1.0, 1.0, 1.0, 1.0, 1.0, 1.0, 1.0, 1.0, 1.0, 1.0, 1.0, 1.0, 1.0, 1.0, 1.0, 1.0, 1.0, 1.0, 1.0, 1.0, 1.0, 1.0, 1.0, 1.0, 1.0, 1.0, 1.0, 1.0, 1.0, 1.0, 1.0, 1.0, 1.0, 1.0, 1.0, 1.0, 1.0, 1.0, 1.0, 1.0, 1.0, 1.0, 1.0, 1.0, 1.0, 1.0, 1.0, 1.0, 1.0, 1.0, 1.0, 1.0, 1.0, 1.0, 1.0, 1.0, 1.0, 1.0, 1.0, 1.0, 1.0, 1.0, 1.0, 1.0, 1.0, 1.0, 1.0, 1.0, 1.0, 1.0, 1.0, 1.0, 1.0, 1.0, 1.0, 1.0, 1.0, 1.0, 1.0, 1.0, 1.0, 1.0, 1.0, 1.0, 1.0, 1.0, 1.0, 1.0, 1.0, 1.0, 1.0, 1.0, 1.0, 1.0, 1.0, 1.0, 1.0, 1.0, 1.0, 1.0, 1.0, 1.0, 1.0, 1.0, 1.0, 1.0, 1.0, 1.0, 1.0, 1.0, 1.0, 1.0, 1.0, 1.0, 1.0, 1.0, 1.0, 1.0, 1.0, 1.0, 1.0, 1.0, 1.0, 1.0, 1.0, 1.0, 1.0, 1.0, 1.0, 1.0, 1.0, 1.0, 1.0, 1.0, 1.0, 1.0, 1.0, 1.0, 1.0, 1.0, 1.0, 1.0, 1.0, 1.0, 1.0, 1.0, 1.0, 1.0, 1.0, 1.0, 1.0, 1.0, 1.0, 1.0, 1.0, 1.0, 1.0, 1.0, 1.0, 1.0, 1.0, 1.0, 1.0, 1.0, 1.0, 1.0, 1.0, 1.0, 1.0, 1.0, 1.0, 1.0, 1.0, 1.0, 1.0, 1.0, 1.0, 1.0, 1.0, 1.0, 1.0, 1.0, 1.0, 1.0, 1.0, 1.0, 1.0, 1.0, 1.0, 1.0, 1.0, 1.0, 1.0, 1.0, 1.0, 1.0, 1.0, 1.0, 1.0, 1.0, 1.0, 1.0, 1.0, 1.0, 1.0, 1.0, 1.0, 1.0, 1.0, 1.0, 1.0, 1.0, 1.0, 1.0, 1.0, 1.0, 1.0, 1.0, 1.0, 1.0, 1.0, 1.0, 1.0, 1.0, 1.0, 1.0, 1.0, 1.0, 1.0, 1.0, 1.0, 1.0, 1.0, 1.0, 1.0, 1.0, 1.0, 1.0, 1.0, 1.0, 1.0, 1.0, 1.0, 1.0, 1.0, 1.0, 1.0, 1.0, 1.0, 1.0, 1.0, 1.0, 1.0, 1.0, 1.0, 1.0, 1.0, 1.0, 1.0, 1.0, 1.0, 1.0, 1.0, 1.0, 1.0, 1.0, 1.0, 1.0, 1.0, 1.0, 1.0, 1.0, 1.0, 1.0, 1.0, 1.0, 1.0, 1.0, 1.0, 1.0, 1.0, 1.0, 1.0, 1.0, 1.0, 1.0, 1.0, 1.0, 1.0, 1.0, 1.0, 1.0, 1.0, 1.0, 1.0, 1.0, 1.0, 1.0, 1.0, 1.0, 1.0, 1.0, 1.0, 1.0, 1.0, 1.0, 1.0, 1.0, 1.0, 1.0, 1.0, 1.0, 1.0, 1.0, 1.0, 1.0, 1.0, 1.0, 1.0, 1.0, 1.0, 1.0, 1.0, 1.0, 1.0, 1.0, 1.0, 1.0, 1.0, 1.0, 1.0, 1.0, 1.0, 1.0, 1.0, 1.0, 1.0, 1.0, 1.0, 1.0, 1.0, 1.0, 1.0, 1.0, 1.0, 1.0, 1.0, 1.0, 1.0, 1.0, 1.0, 1.0, 1.0, 1.0, 1.0, 1.0, 1.0, 1.0, 1.0, 1.0, 1.0, 1.0, 1.0, 1.0, 1.0, 1.0, 1.0, 1.0, 1.0, 1.0, 1.0, 1.0, 1.0, 1.0, 1.0, 1.0, 1.0, 1.0, 1.0, 1.0, 1.0, 1.0, 1.0, 1.0, 1.0, 1.0, 1.0, 1.0, 1.0, 1.0, 1.0, 1.0, 1.0, 1.0, 1.0, 1.0, 1.0, 1.0, 1.0, 1.0, 1.0, 1.0, 1.0, 1.0, 1.0, 1.0, 1.0, 1.0, 1.0, 1.0, 1.0, 1.0, 1.0, 1.0, 1.0, 1.0, 1.0, 1.0, 1.0, 1.0, 1.0, 1.0, 1.0, 1.0, 1.0, 1.0, 1.0, 1.0, 1.0, 1.0, 1.0, 1.0, 1.0, 1.0, 1.0, 1.0, 1.0, 1.0, 1.0, 1.0, 1.0, 1.0, 1.0, 1.0, 1.0, 1.0, 1.0, 1.0, 1.0, 1.0, 1.0, 1.0, 1.0, 1.0, 1.0, 1.0, 1.0, 1.0, 1.0, 1.0, 1.0, 1.0, 1.0, 1.0, 1.0, 1.0, 1.0, 1.0, 1.0, 1.0, 1.0, 1.0, 1.0, 1.0, 1.0, 1.0, 1.0, 1.0, 1.0, 1.0, 1.0, 1.0, 1.0, 1.0, 1.0, 1.0, 1.0, 1.0, 1.0, 1.0, 1.0, 1.0, 1.0, 1.0, 1.0, 1.0, 1.0, 1.0, 1.0, 1.0, 1.0, 1.0, 1.0, 1.0, 1.0, 1.0, 1.0, 1.0, 1.0, 1.0, 1.0, 1.0, 1.0, 1.0, 1.0, 1.0, 1.0, 1.0, 1.0, 1.0, 1.0, 1.0, 1.0, 1.0, 1.0, 1.0, 1.0, 1.0, 1.0, 1.0, 1.0, 1.0, 1.0, 1.0, 1.0, 1.0, 1.0, 1.0, 1.0, 1.0, 1.0, 1.0, 1.0, 1.0, 1.0, 1.0, 1.0, 1.0, 1.0, 1.0, 1.0, 1.0, 1.0, 1.0, 1.0, 1.0, 1.0, 1.0, 1.0, 1.0, 1.0, 1.0, 1.0, 1.0, 1.0, 1.0, 1.0, 1.0, 1.0, 1.0, 1.0, 1.0, 1.0, 1.0, 1.0, 1.0, 1.0, 1.0, 1.0, 1.0, 1.0, 1.0, 1.0, 1.0, 1.0, 1.0, 1.0, 1.0, 1.0, 1.0, 1.0, 1.0, 1.0, 1.0, 1.0, 1.0, 1.0, 1.0, 1.0, 1.0, 1.0, 1.0, 1.0, 1.0, 1.0, 1.0, 1.0, 1.0, 1.0, 1.0, 1.0, 1.0, 1.0, 1.0, 1.0, 1.0, 1.0, 1.0, 1.0, 1.0, 1.0, 1.0, 1.0, 1.0, 1.0, 1.0, 1.0, 1.0, 1.0, 1.0, 1.0, 1.0, 1.0, 1.0, 1.0, 1.0, 1.0, 1.0, 1.0, 1.0, 1.0, 1.0, 1.0, 1.0, 1.0, 1.0, 1.0, 1.0, 1.0, 1.0, 1.0, 1.0, 1.0, 1.0, 1.0, 1.0, 1.0, 1.0, 1.0, 1.0, 1.0, 1.0, 1.0, 1.0, 1.0, 1.0, 1.0, 1.0, 1.0, 1.0, 1.0, 1.0, 1.0, 1.0, 1.0, 1.0, 1.0])
me_grenade.materials.append(mat_grenade)
me_grenade.use_remesh_preserve_volume = False
me_grenade.use_remesh_preserve_attributes = False
me_grenade.use_mirror_vertex_groups = False
me_grenade.update()

# ---- objects
ob_lamp_002 = bpy.data.objects.new('Lamp.002', light_spot_001)
ob_lamp_001 = bpy.data.objects.new('Lamp.001', light_spot_006)
ob_grenade = bpy.data.objects.new('Grenade', me_grenade)
ob_camera = bpy.data.objects.new('Camera', cam_camera)

# ---- transforms, parenting, visibility, modifiers, constraints
ob_lamp_002.location = (2.759, 2.279, 0.4775)
ob_lamp_002.rotation_euler = (0.5744, 0.0625, -0.943)
ob_lamp_002.lock_rotations_4d = False
ob_lamp_002.empty_display_type = 'ARROWS'
ob_lamp_002.color = (0.0, 0.0, 0.0, 0.0)
ob_lamp_002.lineart.crease_threshold = 0.0
ob_lamp_001.location = (-0.7936, -9.695, 8.921)
ob_lamp_001.rotation_euler = (0.01587, -0.9644, 1.489)
ob_lamp_001.lock_rotations_4d = False
ob_lamp_001.empty_display_type = 'ARROWS'
ob_lamp_001.color = (0.0, 0.0, 0.0, 0.0)
ob_lamp_001.lineart.crease_threshold = 0.0
ob_grenade.location = (0.0, 0.0, 0.0)
ob_grenade.lock_rotations_4d = False
ob_grenade.empty_display_type = 'ARROWS'
ob_grenade.color = (0.0, 0.0, 0.0, 1.0)
ob_grenade.lineart.crease_threshold = 0.0
ob_camera.location = (0.01931, -0.01512, 0.01849)
ob_camera.rotation_euler = (0.9238, -0.02162, 0.9207)
ob_camera.scale = (0.01, 0.01, 0.01)
ob_camera.lock_rotations_4d = False
ob_camera.empty_display_type = 'ARROWS'
ob_camera.color = (0.0, 0.0, 0.0, 0.0)
ob_camera.display_type = 'WIRE'
ob_camera.lineart.crease_threshold = 0.0

# ---- collection membership
col_collection_1.objects.link(ob_lamp_002)
col_collection_1.objects.link(ob_lamp_001)
col_collection_1.objects.link(ob_grenade)
col_collection_1.objects.link(ob_camera)

# ---- scene / render settings (as saved in the file)
scene.camera = ob_camera
scene.frame_start = 1; scene.frame_end = 250; scene.frame_set(8)
scene.render.engine = 'BLENDER_EEVEE_NEXT'
scene.render.image_settings.file_format = 'JPEG'
scene.render.image_settings.color_mode = 'RGB'
scene.render.image_settings.compression = 90
scene.render.resolution_x = 640
scene.render.resolution_y = 480
scene.render.pixel_aspect_x = 100.0
scene.render.pixel_aspect_y = 100.0
scene.render.fps = 25
scene.render.dither_intensity = 0.0
scene.render.use_compositing = False
scene.render.use_sequencer = False
scene.render.bake_bias = 0.0
scene.render.use_stamp_time = False
scene.render.use_stamp_date = False
scene.render.use_stamp_frame = False
scene.render.use_stamp_camera = False
scene.render.use_stamp_scene = False
scene.render.use_stamp_filename = False
scene.render.use_stamp_render_time = False
scene.render.stamp_font_size = 0
scene.cycles.use_denoising = False
scene.cycles.samples = 10
scene.cycles.sampling_pattern = 'TABULATED_SOBOL'
scene.cycles.light_sampling_threshold = 0.0
scene.cycles.use_adaptive_sampling = False
scene.cycles.use_light_tree = False
scene.cycles.blur_glossy = 0.0
scene.cycles.volume_bounces = 1
scene.cycles.pixel_filter_type = 'GAUSSIAN'
scene.cycles.sample_clamp_indirect = 0.0
scene.view_settings.view_transform = 'Raw'
bpy.context.view_layer.update()
